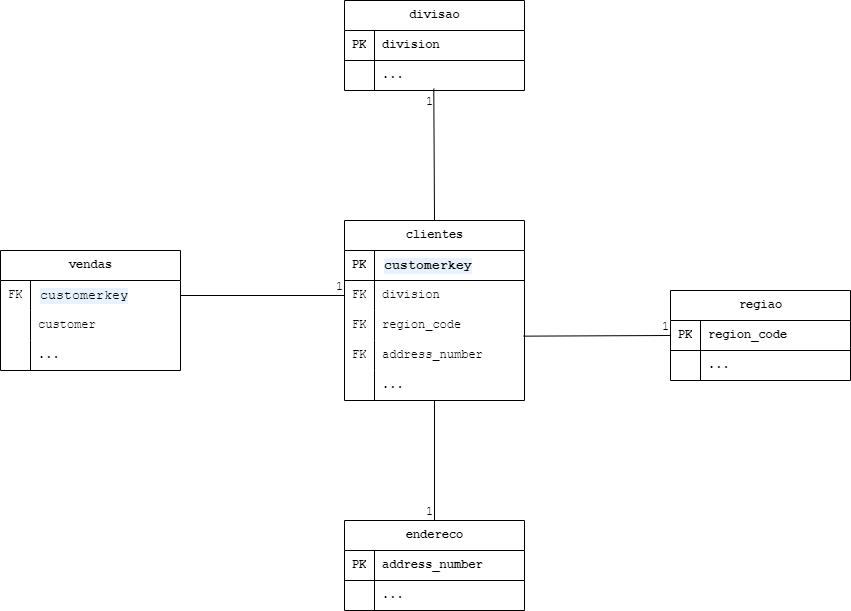

The diagram above was exported from draw.io. Its source (the exported page's mxGraphModel, read from the mxfile embedded in the PNG):
<mxGraphModel dx="1035" dy="1757" grid="1" gridSize="10" guides="1" tooltips="1" connect="1" arrows="1" fold="1" page="1" pageScale="1" pageWidth="827" pageHeight="1169" math="0" shadow="0">
  <root>
    <mxCell id="0" />
    <mxCell id="1" parent="0" />
    <mxCell id="Z7fPD_z2-a7K-ldUxzZb-1" value="&lt;div&gt;vendas&lt;/div&gt;" style="shape=table;startSize=30;container=1;collapsible=1;childLayout=tableLayout;fixedRows=1;rowLines=0;fontStyle=1;align=center;resizeLast=1;html=1;fontFamily=Courier New;" parent="1" vertex="1">
      <mxGeometry x="70" y="170" width="180" height="120" as="geometry" />
    </mxCell>
    <mxCell id="Z7fPD_z2-a7K-ldUxzZb-5" value="" style="shape=tableRow;horizontal=0;startSize=0;swimlaneHead=0;swimlaneBody=0;fillColor=none;collapsible=0;dropTarget=0;points=[[0,0.5],[1,0.5]];portConstraint=eastwest;top=0;left=0;right=0;bottom=0;fontFamily=Courier New;" parent="Z7fPD_z2-a7K-ldUxzZb-1" vertex="1">
      <mxGeometry y="30" width="180" height="30" as="geometry" />
    </mxCell>
    <mxCell id="Z7fPD_z2-a7K-ldUxzZb-6" value="FK" style="shape=partialRectangle;connectable=0;fillColor=none;top=0;left=0;bottom=0;right=0;editable=1;overflow=hidden;whiteSpace=wrap;html=1;fontFamily=Courier New;" parent="Z7fPD_z2-a7K-ldUxzZb-5" vertex="1">
      <mxGeometry width="30" height="30" as="geometry">
        <mxRectangle width="30" height="30" as="alternateBounds" />
      </mxGeometry>
    </mxCell>
    <mxCell id="Z7fPD_z2-a7K-ldUxzZb-7" value="&lt;div style=&quot;background-color:#ffffff;padding:0px 0px 0px 2px;&quot;&gt;&lt;div style=&quot;color: rgb(0, 0, 0); background-color: rgb(255, 255, 255); font-size: 10pt;&quot;&gt;&lt;p style=&quot;background-color:#e8f2fe;margin:0;&quot;&gt;customerkey&lt;/p&gt;&lt;/div&gt;&lt;/div&gt;" style="shape=partialRectangle;connectable=0;fillColor=none;top=0;left=0;bottom=0;right=0;align=left;spacingLeft=6;overflow=hidden;whiteSpace=wrap;html=1;fontFamily=Courier New;" parent="Z7fPD_z2-a7K-ldUxzZb-5" vertex="1">
      <mxGeometry x="30" width="150" height="30" as="geometry">
        <mxRectangle width="150" height="30" as="alternateBounds" />
      </mxGeometry>
    </mxCell>
    <mxCell id="Z7fPD_z2-a7K-ldUxzZb-8" value="" style="shape=tableRow;horizontal=0;startSize=0;swimlaneHead=0;swimlaneBody=0;fillColor=none;collapsible=0;dropTarget=0;points=[[0,0.5],[1,0.5]];portConstraint=eastwest;top=0;left=0;right=0;bottom=0;fontFamily=Courier New;" parent="Z7fPD_z2-a7K-ldUxzZb-1" vertex="1">
      <mxGeometry y="60" width="180" height="30" as="geometry" />
    </mxCell>
    <mxCell id="Z7fPD_z2-a7K-ldUxzZb-9" value="" style="shape=partialRectangle;connectable=0;fillColor=none;top=0;left=0;bottom=0;right=0;editable=1;overflow=hidden;whiteSpace=wrap;html=1;fontFamily=Courier New;" parent="Z7fPD_z2-a7K-ldUxzZb-8" vertex="1">
      <mxGeometry width="30" height="30" as="geometry">
        <mxRectangle width="30" height="30" as="alternateBounds" />
      </mxGeometry>
    </mxCell>
    <mxCell id="Z7fPD_z2-a7K-ldUxzZb-10" value="customer" style="shape=partialRectangle;connectable=0;fillColor=none;top=0;left=0;bottom=0;right=0;align=left;spacingLeft=6;overflow=hidden;whiteSpace=wrap;html=1;fontFamily=Courier New;" parent="Z7fPD_z2-a7K-ldUxzZb-8" vertex="1">
      <mxGeometry x="30" width="150" height="30" as="geometry">
        <mxRectangle width="150" height="30" as="alternateBounds" />
      </mxGeometry>
    </mxCell>
    <mxCell id="Z7fPD_z2-a7K-ldUxzZb-11" value="" style="shape=tableRow;horizontal=0;startSize=0;swimlaneHead=0;swimlaneBody=0;fillColor=none;collapsible=0;dropTarget=0;points=[[0,0.5],[1,0.5]];portConstraint=eastwest;top=0;left=0;right=0;bottom=0;fontFamily=Courier New;" parent="Z7fPD_z2-a7K-ldUxzZb-1" vertex="1">
      <mxGeometry y="90" width="180" height="30" as="geometry" />
    </mxCell>
    <mxCell id="Z7fPD_z2-a7K-ldUxzZb-12" value="" style="shape=partialRectangle;connectable=0;fillColor=none;top=0;left=0;bottom=0;right=0;editable=1;overflow=hidden;whiteSpace=wrap;html=1;fontFamily=Courier New;" parent="Z7fPD_z2-a7K-ldUxzZb-11" vertex="1">
      <mxGeometry width="30" height="30" as="geometry">
        <mxRectangle width="30" height="30" as="alternateBounds" />
      </mxGeometry>
    </mxCell>
    <mxCell id="Z7fPD_z2-a7K-ldUxzZb-13" value="..." style="shape=partialRectangle;connectable=0;fillColor=none;top=0;left=0;bottom=0;right=0;align=left;spacingLeft=6;overflow=hidden;whiteSpace=wrap;html=1;fontFamily=Courier New;" parent="Z7fPD_z2-a7K-ldUxzZb-11" vertex="1">
      <mxGeometry x="30" width="150" height="30" as="geometry">
        <mxRectangle width="150" height="30" as="alternateBounds" />
      </mxGeometry>
    </mxCell>
    <mxCell id="Z7fPD_z2-a7K-ldUxzZb-14" value="&lt;div&gt;clientes&lt;/div&gt;" style="shape=table;startSize=30;container=1;collapsible=1;childLayout=tableLayout;fixedRows=1;rowLines=0;fontStyle=1;align=center;resizeLast=1;html=1;fontFamily=Courier New;" parent="1" vertex="1">
      <mxGeometry x="414" y="140" width="180" height="180" as="geometry" />
    </mxCell>
    <mxCell id="Z7fPD_z2-a7K-ldUxzZb-15" value="" style="shape=tableRow;horizontal=0;startSize=0;swimlaneHead=0;swimlaneBody=0;fillColor=none;collapsible=0;dropTarget=0;points=[[0,0.5],[1,0.5]];portConstraint=eastwest;top=0;left=0;right=0;bottom=1;fontFamily=Courier New;" parent="Z7fPD_z2-a7K-ldUxzZb-14" vertex="1">
      <mxGeometry y="30" width="180" height="30" as="geometry" />
    </mxCell>
    <mxCell id="Z7fPD_z2-a7K-ldUxzZb-16" value="PK" style="shape=partialRectangle;connectable=0;fillColor=none;top=0;left=0;bottom=0;right=0;fontStyle=1;overflow=hidden;whiteSpace=wrap;html=1;fontFamily=Courier New;" parent="Z7fPD_z2-a7K-ldUxzZb-15" vertex="1">
      <mxGeometry width="30" height="30" as="geometry">
        <mxRectangle width="30" height="30" as="alternateBounds" />
      </mxGeometry>
    </mxCell>
    <mxCell id="Z7fPD_z2-a7K-ldUxzZb-17" value="&lt;div style=&quot;background-color:#ffffff;padding:0px 0px 0px 2px;&quot;&gt;&lt;div style=&quot;color: rgb(0, 0, 0); background-color: rgb(255, 255, 255); font-size: 10pt;&quot;&gt;&lt;p style=&quot;background-color:#e8f2fe;margin:0;&quot;&gt;customerkey&lt;/p&gt;&lt;/div&gt;&lt;/div&gt;" style="shape=partialRectangle;connectable=0;fillColor=none;top=0;left=0;bottom=0;right=0;align=left;spacingLeft=6;fontStyle=1;overflow=hidden;whiteSpace=wrap;html=1;fontFamily=Courier New;" parent="Z7fPD_z2-a7K-ldUxzZb-15" vertex="1">
      <mxGeometry x="30" width="150" height="30" as="geometry">
        <mxRectangle width="150" height="30" as="alternateBounds" />
      </mxGeometry>
    </mxCell>
    <mxCell id="Z7fPD_z2-a7K-ldUxzZb-18" value="" style="shape=tableRow;horizontal=0;startSize=0;swimlaneHead=0;swimlaneBody=0;fillColor=none;collapsible=0;dropTarget=0;points=[[0,0.5],[1,0.5]];portConstraint=eastwest;top=0;left=0;right=0;bottom=0;fontFamily=Courier New;" parent="Z7fPD_z2-a7K-ldUxzZb-14" vertex="1">
      <mxGeometry y="60" width="180" height="30" as="geometry" />
    </mxCell>
    <mxCell id="Z7fPD_z2-a7K-ldUxzZb-19" value="FK" style="shape=partialRectangle;connectable=0;fillColor=none;top=0;left=0;bottom=0;right=0;editable=1;overflow=hidden;whiteSpace=wrap;html=1;fontFamily=Courier New;" parent="Z7fPD_z2-a7K-ldUxzZb-18" vertex="1">
      <mxGeometry width="30" height="30" as="geometry">
        <mxRectangle width="30" height="30" as="alternateBounds" />
      </mxGeometry>
    </mxCell>
    <mxCell id="Z7fPD_z2-a7K-ldUxzZb-20" value="division" style="shape=partialRectangle;connectable=0;fillColor=none;top=0;left=0;bottom=0;right=0;align=left;spacingLeft=6;overflow=hidden;whiteSpace=wrap;html=1;fontFamily=Courier New;" parent="Z7fPD_z2-a7K-ldUxzZb-18" vertex="1">
      <mxGeometry x="30" width="150" height="30" as="geometry">
        <mxRectangle width="150" height="30" as="alternateBounds" />
      </mxGeometry>
    </mxCell>
    <mxCell id="Z7fPD_z2-a7K-ldUxzZb-21" value="" style="shape=tableRow;horizontal=0;startSize=0;swimlaneHead=0;swimlaneBody=0;fillColor=none;collapsible=0;dropTarget=0;points=[[0,0.5],[1,0.5]];portConstraint=eastwest;top=0;left=0;right=0;bottom=0;fontFamily=Courier New;" parent="Z7fPD_z2-a7K-ldUxzZb-14" vertex="1">
      <mxGeometry y="90" width="180" height="30" as="geometry" />
    </mxCell>
    <mxCell id="Z7fPD_z2-a7K-ldUxzZb-22" value="FK" style="shape=partialRectangle;connectable=0;fillColor=none;top=0;left=0;bottom=0;right=0;editable=1;overflow=hidden;whiteSpace=wrap;html=1;fontFamily=Courier New;" parent="Z7fPD_z2-a7K-ldUxzZb-21" vertex="1">
      <mxGeometry width="30" height="30" as="geometry">
        <mxRectangle width="30" height="30" as="alternateBounds" />
      </mxGeometry>
    </mxCell>
    <mxCell id="Z7fPD_z2-a7K-ldUxzZb-23" value="region_code" style="shape=partialRectangle;connectable=0;fillColor=none;top=0;left=0;bottom=0;right=0;align=left;spacingLeft=6;overflow=hidden;whiteSpace=wrap;html=1;fontFamily=Courier New;" parent="Z7fPD_z2-a7K-ldUxzZb-21" vertex="1">
      <mxGeometry x="30" width="150" height="30" as="geometry">
        <mxRectangle width="150" height="30" as="alternateBounds" />
      </mxGeometry>
    </mxCell>
    <mxCell id="Z7fPD_z2-a7K-ldUxzZb-24" value="" style="shape=tableRow;horizontal=0;startSize=0;swimlaneHead=0;swimlaneBody=0;fillColor=none;collapsible=0;dropTarget=0;points=[[0,0.5],[1,0.5]];portConstraint=eastwest;top=0;left=0;right=0;bottom=0;fontFamily=Courier New;" parent="Z7fPD_z2-a7K-ldUxzZb-14" vertex="1">
      <mxGeometry y="120" width="180" height="30" as="geometry" />
    </mxCell>
    <mxCell id="Z7fPD_z2-a7K-ldUxzZb-25" value="FK" style="shape=partialRectangle;connectable=0;fillColor=none;top=0;left=0;bottom=0;right=0;editable=1;overflow=hidden;whiteSpace=wrap;html=1;fontFamily=Courier New;" parent="Z7fPD_z2-a7K-ldUxzZb-24" vertex="1">
      <mxGeometry width="30" height="30" as="geometry">
        <mxRectangle width="30" height="30" as="alternateBounds" />
      </mxGeometry>
    </mxCell>
    <mxCell id="Z7fPD_z2-a7K-ldUxzZb-26" value="address_number" style="shape=partialRectangle;connectable=0;fillColor=none;top=0;left=0;bottom=0;right=0;align=left;spacingLeft=6;overflow=hidden;whiteSpace=wrap;html=1;fontFamily=Courier New;" parent="Z7fPD_z2-a7K-ldUxzZb-24" vertex="1">
      <mxGeometry x="30" width="150" height="30" as="geometry">
        <mxRectangle width="150" height="30" as="alternateBounds" />
      </mxGeometry>
    </mxCell>
    <mxCell id="-4VaSISeJOjoGiek9Wao-1" value="" style="shape=tableRow;horizontal=0;startSize=0;swimlaneHead=0;swimlaneBody=0;fillColor=none;collapsible=0;dropTarget=0;points=[[0,0.5],[1,0.5]];portConstraint=eastwest;top=0;left=0;right=0;bottom=0;fontFamily=Courier New;" vertex="1" parent="Z7fPD_z2-a7K-ldUxzZb-14">
      <mxGeometry y="150" width="180" height="30" as="geometry" />
    </mxCell>
    <mxCell id="-4VaSISeJOjoGiek9Wao-2" value="" style="shape=partialRectangle;connectable=0;fillColor=none;top=0;left=0;bottom=0;right=0;editable=1;overflow=hidden;whiteSpace=wrap;html=1;fontFamily=Courier New;" vertex="1" parent="-4VaSISeJOjoGiek9Wao-1">
      <mxGeometry width="30" height="30" as="geometry">
        <mxRectangle width="30" height="30" as="alternateBounds" />
      </mxGeometry>
    </mxCell>
    <mxCell id="-4VaSISeJOjoGiek9Wao-3" value="..." style="shape=partialRectangle;connectable=0;fillColor=none;top=0;left=0;bottom=0;right=0;align=left;spacingLeft=6;overflow=hidden;whiteSpace=wrap;html=1;fontFamily=Courier New;" vertex="1" parent="-4VaSISeJOjoGiek9Wao-1">
      <mxGeometry x="30" width="150" height="30" as="geometry">
        <mxRectangle width="150" height="30" as="alternateBounds" />
      </mxGeometry>
    </mxCell>
    <mxCell id="Z7fPD_z2-a7K-ldUxzZb-27" value="" style="endArrow=none;html=1;rounded=0;exitX=1;exitY=0.5;exitDx=0;exitDy=0;entryX=0;entryY=0.5;entryDx=0;entryDy=0;fontFamily=Courier New;" parent="1" source="Z7fPD_z2-a7K-ldUxzZb-5" target="Z7fPD_z2-a7K-ldUxzZb-18" edge="1">
      <mxGeometry relative="1" as="geometry">
        <mxPoint x="290" y="410" as="sourcePoint" />
        <mxPoint x="450" y="410" as="targetPoint" />
      </mxGeometry>
    </mxCell>
    <mxCell id="Z7fPD_z2-a7K-ldUxzZb-28" value="1" style="resizable=0;html=1;whiteSpace=wrap;align=right;verticalAlign=bottom;fontFamily=Courier New;" parent="Z7fPD_z2-a7K-ldUxzZb-27" connectable="0" vertex="1">
      <mxGeometry x="1" relative="1" as="geometry" />
    </mxCell>
    <mxCell id="Z7fPD_z2-a7K-ldUxzZb-29" value="divisao" style="shape=table;startSize=30;container=1;collapsible=1;childLayout=tableLayout;fixedRows=1;rowLines=0;fontStyle=1;align=center;resizeLast=1;html=1;fontFamily=Courier New;" parent="1" vertex="1">
      <mxGeometry x="414" y="-80" width="180" height="90" as="geometry" />
    </mxCell>
    <mxCell id="Z7fPD_z2-a7K-ldUxzZb-30" value="" style="shape=tableRow;horizontal=0;startSize=0;swimlaneHead=0;swimlaneBody=0;fillColor=none;collapsible=0;dropTarget=0;points=[[0,0.5],[1,0.5]];portConstraint=eastwest;top=0;left=0;right=0;bottom=1;fontFamily=Courier New;" parent="Z7fPD_z2-a7K-ldUxzZb-29" vertex="1">
      <mxGeometry y="30" width="180" height="30" as="geometry" />
    </mxCell>
    <mxCell id="Z7fPD_z2-a7K-ldUxzZb-31" value="PK" style="shape=partialRectangle;connectable=0;fillColor=none;top=0;left=0;bottom=0;right=0;fontStyle=1;overflow=hidden;whiteSpace=wrap;html=1;fontFamily=Courier New;" parent="Z7fPD_z2-a7K-ldUxzZb-30" vertex="1">
      <mxGeometry width="30" height="30" as="geometry">
        <mxRectangle width="30" height="30" as="alternateBounds" />
      </mxGeometry>
    </mxCell>
    <mxCell id="Z7fPD_z2-a7K-ldUxzZb-32" value="division" style="shape=partialRectangle;connectable=0;fillColor=none;top=0;left=0;bottom=0;right=0;align=left;spacingLeft=6;fontStyle=1;overflow=hidden;whiteSpace=wrap;html=1;fontFamily=Courier New;" parent="Z7fPD_z2-a7K-ldUxzZb-30" vertex="1">
      <mxGeometry x="30" width="150" height="30" as="geometry">
        <mxRectangle width="150" height="30" as="alternateBounds" />
      </mxGeometry>
    </mxCell>
    <mxCell id="Z7fPD_z2-a7K-ldUxzZb-33" value="" style="shape=tableRow;horizontal=0;startSize=0;swimlaneHead=0;swimlaneBody=0;fillColor=none;collapsible=0;dropTarget=0;points=[[0,0.5],[1,0.5]];portConstraint=eastwest;top=0;left=0;right=0;bottom=0;fontFamily=Courier New;" parent="Z7fPD_z2-a7K-ldUxzZb-29" vertex="1">
      <mxGeometry y="60" width="180" height="30" as="geometry" />
    </mxCell>
    <mxCell id="Z7fPD_z2-a7K-ldUxzZb-34" value="" style="shape=partialRectangle;connectable=0;fillColor=none;top=0;left=0;bottom=0;right=0;editable=1;overflow=hidden;whiteSpace=wrap;html=1;fontFamily=Courier New;" parent="Z7fPD_z2-a7K-ldUxzZb-33" vertex="1">
      <mxGeometry width="30" height="30" as="geometry">
        <mxRectangle width="30" height="30" as="alternateBounds" />
      </mxGeometry>
    </mxCell>
    <mxCell id="Z7fPD_z2-a7K-ldUxzZb-35" value="..." style="shape=partialRectangle;connectable=0;fillColor=none;top=0;left=0;bottom=0;right=0;align=left;spacingLeft=6;overflow=hidden;whiteSpace=wrap;html=1;fontFamily=Courier New;" parent="Z7fPD_z2-a7K-ldUxzZb-33" vertex="1">
      <mxGeometry x="30" width="150" height="30" as="geometry">
        <mxRectangle width="150" height="30" as="alternateBounds" />
      </mxGeometry>
    </mxCell>
    <mxCell id="Z7fPD_z2-a7K-ldUxzZb-46" value="" style="endArrow=none;html=1;rounded=0;exitX=0.5;exitY=0;exitDx=0;exitDy=0;entryX=0.496;entryY=0.936;entryDx=0;entryDy=0;fontFamily=Courier New;entryPerimeter=0;" parent="1" source="Z7fPD_z2-a7K-ldUxzZb-14" target="Z7fPD_z2-a7K-ldUxzZb-33" edge="1">
      <mxGeometry relative="1" as="geometry">
        <mxPoint x="700" y="224.5" as="sourcePoint" />
        <mxPoint x="860" y="224.5" as="targetPoint" />
      </mxGeometry>
    </mxCell>
    <mxCell id="Z7fPD_z2-a7K-ldUxzZb-47" value="1" style="resizable=0;html=1;whiteSpace=wrap;align=right;verticalAlign=bottom;fontFamily=Courier New;" parent="Z7fPD_z2-a7K-ldUxzZb-46" connectable="0" vertex="1">
      <mxGeometry x="1" relative="1" as="geometry">
        <mxPoint x="1" y="22" as="offset" />
      </mxGeometry>
    </mxCell>
    <mxCell id="Z7fPD_z2-a7K-ldUxzZb-48" value="regiao" style="shape=table;startSize=30;container=1;collapsible=1;childLayout=tableLayout;fixedRows=1;rowLines=0;fontStyle=1;align=center;resizeLast=1;html=1;fontFamily=Courier New;" parent="1" vertex="1">
      <mxGeometry x="740" y="210" width="180" height="90" as="geometry" />
    </mxCell>
    <mxCell id="Z7fPD_z2-a7K-ldUxzZb-49" value="" style="shape=tableRow;horizontal=0;startSize=0;swimlaneHead=0;swimlaneBody=0;fillColor=none;collapsible=0;dropTarget=0;points=[[0,0.5],[1,0.5]];portConstraint=eastwest;top=0;left=0;right=0;bottom=1;fontFamily=Courier New;" parent="Z7fPD_z2-a7K-ldUxzZb-48" vertex="1">
      <mxGeometry y="30" width="180" height="30" as="geometry" />
    </mxCell>
    <mxCell id="Z7fPD_z2-a7K-ldUxzZb-50" value="PK" style="shape=partialRectangle;connectable=0;fillColor=none;top=0;left=0;bottom=0;right=0;fontStyle=1;overflow=hidden;whiteSpace=wrap;html=1;fontFamily=Courier New;" parent="Z7fPD_z2-a7K-ldUxzZb-49" vertex="1">
      <mxGeometry width="30" height="30" as="geometry">
        <mxRectangle width="30" height="30" as="alternateBounds" />
      </mxGeometry>
    </mxCell>
    <mxCell id="Z7fPD_z2-a7K-ldUxzZb-51" value="region_code" style="shape=partialRectangle;connectable=0;fillColor=none;top=0;left=0;bottom=0;right=0;align=left;spacingLeft=6;fontStyle=1;overflow=hidden;whiteSpace=wrap;html=1;fontFamily=Courier New;" parent="Z7fPD_z2-a7K-ldUxzZb-49" vertex="1">
      <mxGeometry x="30" width="150" height="30" as="geometry">
        <mxRectangle width="150" height="30" as="alternateBounds" />
      </mxGeometry>
    </mxCell>
    <mxCell id="Z7fPD_z2-a7K-ldUxzZb-52" value="" style="shape=tableRow;horizontal=0;startSize=0;swimlaneHead=0;swimlaneBody=0;fillColor=none;collapsible=0;dropTarget=0;points=[[0,0.5],[1,0.5]];portConstraint=eastwest;top=0;left=0;right=0;bottom=0;fontFamily=Courier New;" parent="Z7fPD_z2-a7K-ldUxzZb-48" vertex="1">
      <mxGeometry y="60" width="180" height="30" as="geometry" />
    </mxCell>
    <mxCell id="Z7fPD_z2-a7K-ldUxzZb-53" value="" style="shape=partialRectangle;connectable=0;fillColor=none;top=0;left=0;bottom=0;right=0;editable=1;overflow=hidden;whiteSpace=wrap;html=1;fontFamily=Courier New;" parent="Z7fPD_z2-a7K-ldUxzZb-52" vertex="1">
      <mxGeometry width="30" height="30" as="geometry">
        <mxRectangle width="30" height="30" as="alternateBounds" />
      </mxGeometry>
    </mxCell>
    <mxCell id="Z7fPD_z2-a7K-ldUxzZb-54" value="..." style="shape=partialRectangle;connectable=0;fillColor=none;top=0;left=0;bottom=0;right=0;align=left;spacingLeft=6;overflow=hidden;whiteSpace=wrap;html=1;fontFamily=Courier New;" parent="Z7fPD_z2-a7K-ldUxzZb-52" vertex="1">
      <mxGeometry x="30" width="150" height="30" as="geometry">
        <mxRectangle width="150" height="30" as="alternateBounds" />
      </mxGeometry>
    </mxCell>
    <mxCell id="Z7fPD_z2-a7K-ldUxzZb-61" value="" style="endArrow=none;html=1;rounded=0;fontFamily=Courier New;entryX=0;entryY=0.5;entryDx=0;entryDy=0;exitX=0.994;exitY=0.855;exitDx=0;exitDy=0;exitPerimeter=0;" parent="1" source="Z7fPD_z2-a7K-ldUxzZb-21" target="Z7fPD_z2-a7K-ldUxzZb-49" edge="1">
      <mxGeometry relative="1" as="geometry">
        <mxPoint x="680" y="450" as="sourcePoint" />
        <mxPoint x="840" y="390" as="targetPoint" />
      </mxGeometry>
    </mxCell>
    <mxCell id="Z7fPD_z2-a7K-ldUxzZb-62" value="1" style="resizable=0;html=1;whiteSpace=wrap;align=right;verticalAlign=bottom;fontFamily=Courier New;" parent="Z7fPD_z2-a7K-ldUxzZb-61" connectable="0" vertex="1">
      <mxGeometry x="1" relative="1" as="geometry" />
    </mxCell>
    <mxCell id="Z7fPD_z2-a7K-ldUxzZb-63" value="endereco" style="shape=table;startSize=30;container=1;collapsible=1;childLayout=tableLayout;fixedRows=1;rowLines=0;fontStyle=1;align=center;resizeLast=1;html=1;fontFamily=Courier New;" parent="1" vertex="1">
      <mxGeometry x="414" y="440" width="180" height="90" as="geometry" />
    </mxCell>
    <mxCell id="Z7fPD_z2-a7K-ldUxzZb-64" value="" style="shape=tableRow;horizontal=0;startSize=0;swimlaneHead=0;swimlaneBody=0;fillColor=none;collapsible=0;dropTarget=0;points=[[0,0.5],[1,0.5]];portConstraint=eastwest;top=0;left=0;right=0;bottom=1;fontFamily=Courier New;" parent="Z7fPD_z2-a7K-ldUxzZb-63" vertex="1">
      <mxGeometry y="30" width="180" height="30" as="geometry" />
    </mxCell>
    <mxCell id="Z7fPD_z2-a7K-ldUxzZb-65" value="PK" style="shape=partialRectangle;connectable=0;fillColor=none;top=0;left=0;bottom=0;right=0;fontStyle=1;overflow=hidden;whiteSpace=wrap;html=1;fontFamily=Courier New;" parent="Z7fPD_z2-a7K-ldUxzZb-64" vertex="1">
      <mxGeometry width="30" height="30" as="geometry">
        <mxRectangle width="30" height="30" as="alternateBounds" />
      </mxGeometry>
    </mxCell>
    <mxCell id="Z7fPD_z2-a7K-ldUxzZb-66" value="address_number" style="shape=partialRectangle;connectable=0;fillColor=none;top=0;left=0;bottom=0;right=0;align=left;spacingLeft=6;fontStyle=1;overflow=hidden;whiteSpace=wrap;html=1;fontFamily=Courier New;" parent="Z7fPD_z2-a7K-ldUxzZb-64" vertex="1">
      <mxGeometry x="30" width="150" height="30" as="geometry">
        <mxRectangle width="150" height="30" as="alternateBounds" />
      </mxGeometry>
    </mxCell>
    <mxCell id="Z7fPD_z2-a7K-ldUxzZb-67" value="" style="shape=tableRow;horizontal=0;startSize=0;swimlaneHead=0;swimlaneBody=0;fillColor=none;collapsible=0;dropTarget=0;points=[[0,0.5],[1,0.5]];portConstraint=eastwest;top=0;left=0;right=0;bottom=0;fontFamily=Courier New;" parent="Z7fPD_z2-a7K-ldUxzZb-63" vertex="1">
      <mxGeometry y="60" width="180" height="30" as="geometry" />
    </mxCell>
    <mxCell id="Z7fPD_z2-a7K-ldUxzZb-68" value="" style="shape=partialRectangle;connectable=0;fillColor=none;top=0;left=0;bottom=0;right=0;editable=1;overflow=hidden;whiteSpace=wrap;html=1;fontFamily=Courier New;" parent="Z7fPD_z2-a7K-ldUxzZb-67" vertex="1">
      <mxGeometry width="30" height="30" as="geometry">
        <mxRectangle width="30" height="30" as="alternateBounds" />
      </mxGeometry>
    </mxCell>
    <mxCell id="Z7fPD_z2-a7K-ldUxzZb-69" value="..." style="shape=partialRectangle;connectable=0;fillColor=none;top=0;left=0;bottom=0;right=0;align=left;spacingLeft=6;overflow=hidden;whiteSpace=wrap;html=1;fontFamily=Courier New;" parent="Z7fPD_z2-a7K-ldUxzZb-67" vertex="1">
      <mxGeometry x="30" width="150" height="30" as="geometry">
        <mxRectangle width="150" height="30" as="alternateBounds" />
      </mxGeometry>
    </mxCell>
    <mxCell id="Z7fPD_z2-a7K-ldUxzZb-76" value="" style="endArrow=none;html=1;rounded=0;entryX=0.5;entryY=0;entryDx=0;entryDy=0;fontFamily=Courier New;" parent="1" source="-4VaSISeJOjoGiek9Wao-1" target="Z7fPD_z2-a7K-ldUxzZb-63" edge="1">
      <mxGeometry relative="1" as="geometry">
        <mxPoint x="600" y="340" as="sourcePoint" />
        <mxPoint x="720" y="370" as="targetPoint" />
      </mxGeometry>
    </mxCell>
    <mxCell id="Z7fPD_z2-a7K-ldUxzZb-77" value="1" style="resizable=0;html=1;whiteSpace=wrap;align=right;verticalAlign=bottom;fontFamily=Courier New;" parent="Z7fPD_z2-a7K-ldUxzZb-76" connectable="0" vertex="1">
      <mxGeometry x="1" relative="1" as="geometry" />
    </mxCell>
  </root>
</mxGraphModel>